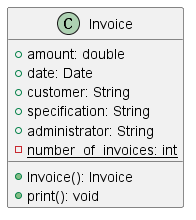

The diagram above was rendered by PlantUML. Its source (embedded in the PNG):
@startuml uml 02 - T7

class Invoice {
    + amount: double
    + date: Date
    + customer: String
    + specification: String
    + administrator: String
    - {static} number_of_invoices: int
    + Invoice(): Invoice
    + print(): void
}

@enduml